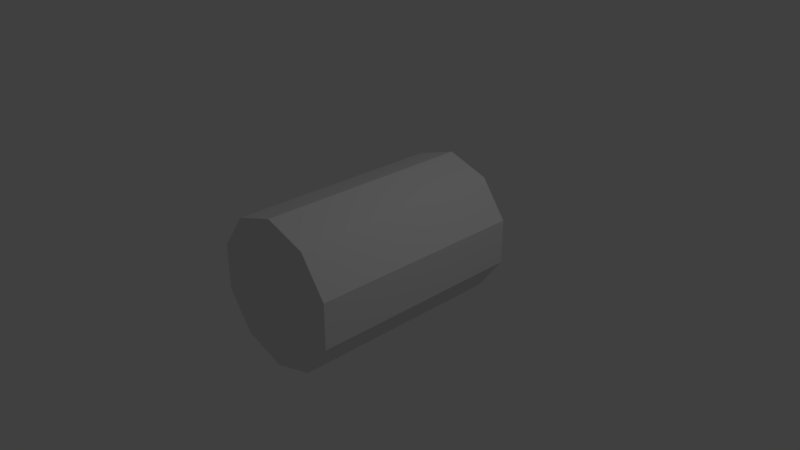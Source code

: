 # Source: weapon.blend  (saved by Blender 2.79.0; exported with 4.5.12 LTS)
import bpy
from mathutils import Matrix  # noqa: F401  (used for matrix-valued properties, if any)

bpy.ops.wm.read_factory_settings(use_empty=True)
scene = bpy.context.scene
scene.name = 'Scene'

# ---- collections
col_collection_1 = bpy.data.collections.new('Collection 1'); scene.collection.children.link(col_collection_1)

# ---- world
world_world = bpy.data.worlds.new('World'); scene.world = world_world
world_world.color = (0.05088, 0.05088, 0.05088)
world_world.use_sun_shadow = False
world_world.sun_shadow_jitter_overblur = 0.0
world_world.cycles.sampling_method = 'MANUAL'

# ---- cameras
cam_camera = bpy.data.cameras.new('Camera')
cam_camera.clip_end = 100.0
cam_camera.lens = 35.0
cam_camera.sensor_width = 32.0
cam_camera.sensor_height = 18.0
cam_camera.ortho_scale = 7.314
cam_camera.dof.focus_distance = 0.0
cam_camera.dof.aperture_fstop = 128.0

# ---- lights
light_lamp = bpy.data.lights.new('Lamp', 'POINT')
light_lamp.transmission_factor = 0.0
light_lamp.cutoff_distance = 30.0
light_lamp.energy = 100.0
light_lamp.shadow_buffer_clip_start = 1.001
light_lamp.shadow_soft_size = 0.1
light_lamp.shadow_maximum_resolution = 0.006
light_lamp.use_absolute_resolution = True

# ---- meshes
me_cylinder = bpy.data.meshes.new('Cylinder')
me_cylinder.from_pydata([(0.0, 1.0, -1.5), (0.0, 1.0, 1.5), (0.5878, 0.809, -1.5), (0.5878, 0.809, 1.5), (0.9511, 0.309, -1.5), (0.9511, 0.309, 1.5), (0.9511, -0.309, -1.5), (0.9511, -0.309, 1.5), (0.5878, -0.809, -1.5), (0.5878, -0.809, 1.5), (-8.742e-08, -1.0, -1.5), (-8.742e-08, -1.0, 1.5), (-0.5878, -0.809, -1.5), (-0.5878, -0.809, 1.5), (-0.9511, -0.309, -1.5), (-0.9511, -0.309, 1.5), (-0.9511, 0.309, -1.5), (-0.9511, 0.309, 1.5), (-0.5878, 0.809, -1.5), (-0.5878, 0.809, 1.5)], [], [(0, 1, 3, 2), (2, 3, 5, 4), (4, 5, 7, 6), (6, 7, 9, 8), (8, 9, 11, 10), (10, 11, 13, 12), (12, 13, 15, 14), (14, 15, 17, 16), (16, 17, 19, 18), (18, 19, 1, 0), (1, 19, 17, 15, 13, 11, 9, 7, 5, 3)])
me_cylinder.use_remesh_preserve_volume = False
me_cylinder.use_remesh_preserve_attributes = False
me_cylinder.use_mirror_vertex_groups = False
me_cylinder.update()

# ---- objects
ob_cylinder = bpy.data.objects.new('Cylinder', me_cylinder)
ob_lamp = bpy.data.objects.new('Lamp', light_lamp)
ob_camera = bpy.data.objects.new('Camera', cam_camera)

# ---- transforms, parenting, visibility, modifiers, constraints
ob_cylinder.location = (0.0, 0.0, 0.0)
ob_cylinder.rotation_euler = (1.571, 0.0, 0.0)
ob_cylinder.lineart.crease_threshold = 0.0
_m = ob_cylinder.modifiers.new('Solidify', 'SOLIDIFY')
_m.thickness = 0.3
_m.nonmanifold_thickness_mode = 'FIXED'
_m.nonmanifold_merge_threshold = 0.0003
ob_lamp.location = (4.076, 1.005, 5.904)
ob_lamp.rotation_euler = (0.6503, 0.05522, 1.866)
ob_lamp.lock_rotations_4d = False
ob_lamp.empty_display_type = 'ARROWS'
ob_lamp.color = (0.0, 0.0, 0.0, 0.0)
ob_lamp.lineart.crease_threshold = 0.0
ob_camera.location = (7.481, -6.508, 5.344)
ob_camera.rotation_euler = (1.109, 0.0, 0.8149)
ob_camera.lock_rotations_4d = False
ob_camera.empty_display_type = 'ARROWS'
ob_camera.color = (0.0, 0.0, 0.0, 0.0)
ob_camera.display_type = 'WIRE'
ob_camera.lineart.crease_threshold = 0.0

# ---- collection membership
col_collection_1.objects.link(ob_cylinder)
col_collection_1.objects.link(ob_lamp)
col_collection_1.objects.link(ob_camera)

# ---- scene / render settings (as saved in the file)
scene.camera = ob_camera
scene.frame_start = 1; scene.frame_end = 250; scene.frame_set(1)
scene.render.engine = 'BLENDER_EEVEE_NEXT'
scene.render.resolution_percentage = 50
scene.render.dither_intensity = 0.0
scene.cycles.use_denoising = False
scene.cycles.samples = 128
scene.cycles.sampling_pattern = 'TABULATED_SOBOL'
scene.cycles.use_adaptive_sampling = False
scene.cycles.use_light_tree = False
scene.cycles.blur_glossy = 0.0
scene.cycles.sample_clamp_indirect = 0.0
scene.view_settings.view_transform = 'Standard'
bpy.context.view_layer.update()
